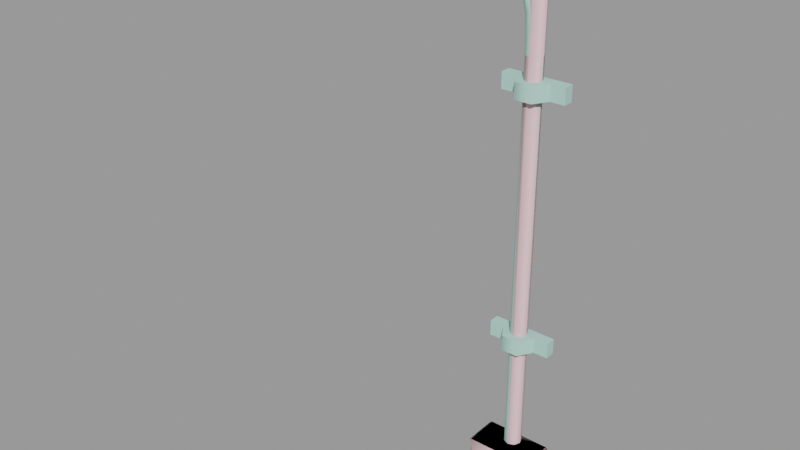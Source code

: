 # Source: conduit01.blend  (saved by Blender 2.92.15; exported with 4.5.12 LTS)
import bpy
from mathutils import Matrix  # noqa: F401  (used for matrix-valued properties, if any)

bpy.ops.wm.read_factory_settings(use_empty=True)
scene = bpy.context.scene
scene.name = 'conduit01.qc'

# ---- collections
col_conduit01 = bpy.data.collections.new('conduit01'); scene.collection.children.link(col_conduit01)

# ---- materials (node trees are filled in below, after node groups)
mat_conduit = bpy.data.materials.new('conduit')
mat_conduit.use_transparent_shadow = False
mat_conduit.diffuse_color = (0.4317, 0.6899, 0.6115, 1.0)
mat_phy = bpy.data.materials.new('  phy')
mat_phy.use_transparent_shadow = False
mat_phy.diffuse_color = (0.9699, 0.6469, 0.6909, 1.0)

# ---- material node trees

# ---- meshes
me_conduit01_reference = bpy.data.meshes.new('conduit01_reference')
me_conduit01_reference.from_pydata([(13.28, -3.615, -39.96), (13.29, 1.475, -39.96), (22.39, -3.615, -39.96), (22.38, 1.475, -39.96), (18.69, -0.8735, -29.19), (19.04, 2e-06, -29.19), (19.04, 0.0, 26.93), (16.49, 0.0, 37.07), (16.28, -0.8659, 36.88), (17.93, -1e-06, 34.86), (17.66, -0.8668, 34.73), (18.72, -2e-06, 32.38), (18.4, -0.87, 32.32), (19.02, -1e-06, 29.7), (18.67, -0.8725, 29.69), (18.69, -0.8735, 26.93), (17.83, -1.244, -29.19), (17.83, 1.243, 26.93), (17.83, 1.244, -29.19), (16.99, 0.871, 26.93), (16.99, 0.8697, -29.19), (16.63, 0.0, 26.93), (16.63, 2e-06, -29.19), (16.99, -0.871, 26.93), (16.99, -0.8697, -29.19), (17.83, -1.243, 26.93), (17.8, -1.246, 29.64), (17.58, -1.252, 32.16), (16.94, -1.262, 34.4), (15.71, -1.265, 36.35), (13.91, -0.8678, 38.61), (15.13, -0.8657, 35.82), (16.93, -0.8713, 29.6), (16.28, 0.8659, 36.88), (17.66, 0.8668, 34.73), (15.71, 1.265, 36.35), (16.94, 1.262, 34.4), (18.4, 0.87, 32.32), (17.58, 1.252, 32.16), (18.67, 0.8725, 29.69), (17.8, 1.246, 29.64), (18.69, 0.8735, 26.93), (16.93, 0.8713, 29.6), (16.58, -1e-06, 29.58), (16.77, -0.8699, 31.99), (16.21, -0.8668, 34.07), (16.77, 0.8699, 31.99), (16.45, -1e-06, 31.93), (15.94, -2e-06, 33.94), (16.21, 0.8668, 34.07), (14.91, -1e-06, 35.63), (15.13, 0.8657, 35.82), (13.15, 0.8676, 37.17), (13.0, -1e-06, 36.9), (13.15, -0.8676, 37.17), (10.9, -1e-06, 37.3), (10.9, -0.8716, 37.65), (13.53, -1.259, 37.89), (10.9, -1.248, 38.53), (10.9, -0.8713, 39.41), (14.05, 0.0, 38.88), (10.9, 0.0, 39.76), (-22.97, -5e-06, 39.77), (-22.97, -0.8741, 39.42), (-22.97, -1.239, 38.55), (-22.97, -0.8741, 37.65), (-22.97, -3e-06, 37.33), (10.9, 0.8716, 37.65), (13.53, 1.259, 37.89), (13.91, 0.8678, 38.61), (-22.97, 0.8741, 37.65), (10.9, 1.248, 38.53), (10.9, 0.8713, 39.41), (18.69, 0.8735, -29.19), (-22.97, 0.8741, 39.42), (-22.97, 1.239, 38.55), (13.31, 1.475, 21.71), (13.31, 0.005029, 21.71), (13.31, 1.475, 23.94), (13.31, 0.005029, 23.94), (22.32, 0.005029, 21.71), (22.32, 1.475, 21.71), (22.32, 0.005029, 23.94), (22.32, 1.475, 23.94), (15.4, 0.0, 21.71), (20.26, 0.0, 21.71), (16.61, -2.106, 21.71), (19.05, -2.106, 21.71), (20.26, 0.0, 23.94), (19.05, -2.106, 23.94), (16.61, -2.106, 23.94), (15.4, 0.0, 23.94), (13.31, 1.475, -13.33), (13.31, 0.00503, -13.33), (13.31, 1.475, -11.11), (13.31, 0.00503, -11.11), (22.32, 0.005031, -13.33), (22.32, 1.475, -13.33), (22.32, 0.00503, -11.11), (22.32, 1.475, -11.11), (15.4, 1e-06, -13.33), (20.26, 1e-06, -13.33), (16.61, -2.106, -13.33), (19.05, -2.106, -13.33), (20.26, 1e-06, -11.11), (19.05, -2.106, -11.11), (16.61, -2.106, -11.11), (15.4, 1e-06, -11.11), (16.99, -7.04, -32.21), (18.69, -7.04, -32.21), (16.99, -6.841, -31.43), (18.69, -6.841, -31.43), (16.99, -3.689, -32.17), (16.99, -5.011, -33.49), (16.99, -4.639, -36.58), (16.99, -5.011, -36.0), (16.99, -4.171, -36.83), (16.99, -3.689, -36.97), (18.69, -5.011, -33.49), (18.69, -5.011, -36.0), (18.69, -4.639, -36.58), (18.69, -4.171, -36.83), (18.69, -3.689, -36.97), (18.69, -3.689, -32.17), (18.89, -3.965, -31.74), (22.2, -3.965, -29.24), (22.07, -3.965, -29.08), (22.19, -3.965, -39.43), (18.89, -3.965, -37.23), (22.02, -3.965, -39.6), (13.6, -3.965, -39.6), (16.8, -3.965, -37.23), (13.47, -3.965, -39.44), (16.8, -3.965, -31.74), (13.48, -3.965, -29.25), (13.65, -3.965, -29.08), (22.53, 1.475, -39.82), (22.53, 1.475, -28.86), (22.53, -3.615, -39.81), (22.53, -3.615, -28.86), (22.39, -3.615, -28.71), (22.38, 1.475, -28.71), (13.29, -3.615, -28.71), (13.29, 1.475, -28.71), (13.14, 1.475, -28.86), (13.14, 1.475, -39.82), (13.14, -3.615, -28.86), (13.14, -3.615, -39.82), (16.35, -3.615, -37.65), (19.33, -3.615, -37.65), (16.35, -4.252, -37.65), (19.33, -4.252, -37.65), (16.35, -3.615, -31.31), (16.35, -4.252, -31.31), (19.33, -3.615, -31.31), (19.33, -4.252, -31.31), (16.8, -4.252, -37.23), (18.89, -4.252, -37.23), (18.89, -4.252, -31.74), (16.8, -4.252, -31.74), (16.8, -3.615, -37.23), (18.89, -3.615, -37.23), (16.8, -3.615, -31.74), (18.89, -3.615, -31.74)], [], [(0, 1, 2), (1, 3, 2), (4, 5, 6), (7, 8, 9), (8, 10, 9), (9, 10, 11), (10, 12, 11), (11, 12, 13), (12, 14, 13), (13, 14, 6), (6, 14, 15), (15, 4, 6), (16, 4, 15), (17, 18, 19), (18, 20, 19), (19, 20, 21), (20, 22, 21), (21, 22, 23), (22, 24, 23), (24, 16, 23), (23, 16, 25), (25, 16, 15), (15, 26, 25), (14, 26, 15), (26, 14, 27), (12, 27, 14), (27, 12, 28), (10, 28, 12), (10, 29, 28), (8, 29, 10), (8, 30, 29), (29, 31, 28), (26, 27, 32), (26, 32, 25), (32, 23, 25), (23, 32, 21), (33, 34, 35), (35, 34, 36), (34, 37, 36), (36, 37, 38), (37, 39, 38), (38, 39, 40), (39, 41, 40), (40, 41, 17), (40, 17, 42), (19, 42, 17), (19, 21, 42), (21, 43, 42), (32, 43, 21), (32, 44, 43), (27, 44, 32), (27, 28, 44), (28, 45, 44), (31, 45, 28), (42, 43, 46), (46, 43, 47), (44, 47, 43), (44, 45, 47), (45, 48, 47), (49, 47, 48), (46, 47, 49), (46, 49, 36), (38, 46, 36), (42, 46, 38), (40, 42, 38), (45, 31, 48), (31, 50, 48), (50, 49, 48), (51, 49, 50), (49, 51, 36), (35, 36, 51), (51, 52, 35), (51, 50, 52), (53, 52, 50), (54, 53, 50), (55, 53, 54), (56, 55, 54), (56, 54, 57), (58, 56, 57), (58, 57, 59), (30, 59, 57), (30, 57, 29), (57, 54, 29), (54, 31, 29), (31, 54, 50), (52, 53, 55), (30, 8, 7), (60, 30, 7), (60, 61, 30), (59, 30, 61), (61, 62, 59), (62, 63, 59), (59, 63, 58), (63, 64, 58), (64, 65, 58), (58, 65, 56), (65, 66, 56), (56, 66, 55), (55, 66, 67), (67, 52, 55), (68, 52, 67), (68, 35, 52), (68, 69, 35), (33, 35, 69), (66, 70, 67), (67, 70, 71), (71, 68, 67), (72, 68, 71), (69, 68, 72), (61, 69, 72), (60, 69, 61), (60, 7, 69), (33, 69, 7), (7, 9, 33), (34, 33, 9), (9, 11, 34), (37, 34, 11), (11, 13, 37), (39, 37, 13), (13, 6, 39), (41, 39, 6), (6, 5, 41), (5, 73, 41), (41, 73, 17), (73, 18, 17), (72, 62, 61), (74, 62, 72), (74, 72, 75), (71, 75, 72), (70, 75, 71), (76, 77, 78), (77, 79, 78), (80, 81, 82), (81, 83, 82), (76, 81, 77), (81, 80, 77), (79, 82, 78), (82, 83, 78), (77, 80, 79), (80, 82, 79), (84, 85, 86), (87, 86, 85), (88, 89, 85), (89, 87, 85), (89, 90, 87), (90, 86, 87), (90, 91, 86), (91, 84, 86), (88, 91, 89), (91, 90, 89), (92, 93, 94), (93, 95, 94), (96, 97, 98), (97, 99, 98), (92, 97, 93), (97, 96, 93), (95, 98, 94), (98, 99, 94), (93, 96, 95), (96, 98, 95), (100, 101, 102), (103, 102, 101), (104, 105, 101), (105, 103, 101), (105, 106, 103), (106, 102, 103), (106, 107, 102), (107, 100, 102), (104, 107, 105), (107, 106, 105), (108, 109, 110), (109, 111, 110), (112, 113, 110), (113, 108, 110), (113, 114, 115), (113, 112, 114), (116, 114, 112), (112, 117, 116), (118, 113, 119), (113, 115, 119), (119, 115, 114), (120, 119, 114), (121, 120, 114), (116, 121, 114), (121, 116, 117), (122, 121, 117), (123, 111, 118), (109, 118, 111), (123, 121, 122), (121, 123, 120), (123, 118, 120), (120, 118, 119), (124, 125, 126), (125, 124, 127), (124, 128, 127), (128, 129, 127), (129, 128, 130), (128, 131, 130), (131, 132, 130), (132, 131, 133), (134, 132, 133), (133, 135, 134), (135, 133, 126), (133, 124, 126), (136, 137, 138), (138, 137, 139), (140, 141, 142), (141, 143, 142), (144, 145, 146), (146, 145, 147), (146, 147, 134), (147, 132, 134), (2, 129, 0), (130, 0, 129), (138, 139, 127), (127, 139, 125), (142, 135, 140), (126, 140, 135), (125, 139, 126), (126, 139, 140), (127, 129, 138), (129, 2, 138), (132, 147, 130), (130, 147, 0), (3, 136, 2), (2, 136, 138), (146, 142, 144), (144, 142, 143), (134, 135, 146), (142, 146, 135), (139, 137, 140), (137, 141, 140), (1, 0, 145), (0, 147, 145), (148, 149, 150), (149, 151, 150), (152, 148, 153), (148, 150, 153), (154, 152, 155), (152, 153, 155), (149, 154, 151), (154, 155, 151), (150, 151, 156), (151, 157, 156), (151, 155, 157), (155, 158, 157), (155, 153, 158), (153, 159, 158), (153, 150, 159), (150, 156, 159), (156, 157, 160), (157, 161, 160), (159, 156, 162), (156, 160, 162), (158, 159, 163), (159, 162, 163), (157, 158, 161), (158, 163, 161), (163, 162, 161), (162, 160, 161), (110, 111, 112), (111, 123, 112), (113, 118, 108), (118, 109, 108), (112, 123, 117), (123, 122, 117)])
me_conduit01_reference.polygons.foreach_set('use_smooth', [True] * 266)
_k = set([(0, 1), (0, 2), (0, 130), (0, 147), (2, 3), (2, 129), (2, 136), (2, 138), (76, 77), (77, 79), (77, 80), (77, 81), (78, 79), (78, 82), (79, 82), (80, 81), (80, 82), (82, 83), (84, 86), (85, 86), (85, 87), (86, 87), (88, 89), (89, 90), (89, 91), (90, 91), (92, 93), (93, 95), (93, 96), (93, 97), (94, 95), (94, 98), (95, 98), (96, 97), (96, 98), (98, 99), (100, 102), (101, 102), (101, 103), (102, 103), (104, 105), (105, 106), (105, 107), (106, 107), (108, 109), (108, 110), (108, 113), (109, 111), (109, 118), (110, 111), (110, 112), (111, 123), (112, 117), (112, 123), (113, 115), (113, 118), (114, 115), (114, 116), (116, 117), (117, 122), (118, 119), (119, 120), (120, 121), (121, 122), (122, 123), (125, 126), (125, 127), (125, 139), (126, 135), (126, 140), (127, 129), (127, 138), (129, 130), (130, 132), (132, 134), (132, 147), (134, 135), (134, 146), (135, 142), (136, 138), (137, 138), (137, 139), (138, 139), (139, 140), (140, 141), (140, 142), (142, 143), (142, 144), (142, 146), (144, 146), (145, 146), (145, 147), (146, 147), (148, 150), (148, 153), (149, 150), (149, 151), (150, 151), (150, 153), (151, 154), (151, 155), (152, 153), (152, 155), (153, 155), (154, 155), (156, 157), (156, 159), (156, 160), (157, 158), (157, 161), (158, 159), (158, 163), (159, 162), (160, 161), (160, 162), (161, 163), (162, 163)])
me_conduit01_reference.attributes.new('sharp_edge', 'BOOLEAN', 'EDGE').data.foreach_set('value', [ (min(e.vertices), max(e.vertices)) in _k for e in me_conduit01_reference.edges])
_uv = me_conduit01_reference.uv_layers.new(name='UVMap')
_uv.uv.foreach_set('vector', [0.5598, 0.9901, 0.4036, 0.9901, 0.5597, 0.6419, 0.4036, 0.9901, 0.4035, 0.6422, 0.5597, 0.6419, 0.1883, -2.493, 0.2117, -2.493, 0.2117, -0.6392, 0.2117, -0.3099, 0.1883, -0.309, 0.2117, -0.384, 0.1883, -0.309, 0.1883, -0.3842, 0.2117, -0.384, 0.2117, -0.384, 0.1883, -0.3842, 0.2117, -0.4613, 0.1883, -0.3842, 0.1883, -0.4619, 0.2117, -0.4613, 0.2117, -0.4613, 0.1883, -0.4619, 0.2117, -0.547, 0.1883, -0.4619, 0.1883, -0.5474, 0.2117, -0.547, 0.2117, -0.547, 0.1883, -0.5474, 0.2117, -0.6392, 0.2117, -0.6392, 0.1883, -0.5474, 0.1883, -0.6394, 0.1883, -0.6394, 0.1883, -2.493, 0.2117, -0.6392, 0.1629, -2.493, 0.1883, -2.493, 0.1883, -0.6394, 0.06375, -0.6389, 0.06375, -2.492, 0.08944, -0.6389, 0.06375, -2.492, 0.08944, -2.492, 0.08944, -0.6389, 0.08944, -0.6389, 0.08944, -2.492, 0.114, -0.639, 0.08944, -2.492, 0.114, -2.493, 0.114, -0.639, 0.114, -0.639, 0.114, -2.493, 0.1375, -0.6391, 0.114, -2.493, 0.1375, -2.493, 0.1375, -0.6391, 0.1375, -2.493, 0.1629, -2.493, 0.1375, -0.6391, 0.1375, -0.6391, 0.1629, -2.493, 0.1629, -0.6392, 0.1629, -0.6392, 0.1629, -2.493, 0.1883, -0.6394, 0.1883, -0.6394, 0.1629, -0.5475, 0.1629, -0.6392, 0.1883, -0.5474, 0.1629, -0.5475, 0.1883, -0.6394, 0.1629, -0.5475, 0.1883, -0.5474, 0.1629, -0.4623, 0.1883, -0.4619, 0.1629, -0.4623, 0.1883, -0.5474, 0.1629, -0.4623, 0.1883, -0.4619, 0.1629, -0.3839, 0.1883, -0.3842, 0.1629, -0.3839, 0.1883, -0.4619, 0.1883, -0.3842, 0.1629, -0.3074, 0.1629, -0.3839, 0.1883, -0.309, 0.1629, -0.3074, 0.1883, -0.3842, 0.1883, -0.309, 0.1883, -0.2221, 0.1629, -0.3074, 0.1629, -0.3074, 0.1375, -0.3059, 0.1629, -0.3839, 0.1629, -0.5475, 0.1629, -0.4623, 0.1375, -0.5476, 0.1629, -0.5475, 0.1375, -0.5476, 0.1629, -0.6392, 0.1375, -0.5476, 0.1375, -0.6391, 0.1629, -0.6392, 0.1375, -0.6391, 0.1375, -0.5476, 0.114, -0.639, 0.03804, -0.3087, 0.03804, -0.3838, 0.06375, -0.3072, 0.06375, -0.3072, 0.03804, -0.3838, 0.06375, -0.3837, 0.03804, -0.3838, 0.03804, -0.4616, 0.06375, -0.3837, 0.06375, -0.3837, 0.03804, -0.4616, 0.06375, -0.4621, 0.03804, -0.4616, 0.03804, -0.547, 0.06375, -0.4621, 0.06375, -0.4621, 0.03804, -0.547, 0.06375, -0.5472, 0.03804, -0.547, 0.03804, -0.6389, 0.06375, -0.5472, 0.06375, -0.5472, 0.03804, -0.6389, 0.06375, -0.6389, 0.06375, -0.5472, 0.06375, -0.6389, 0.08944, -0.5475, 0.08944, -0.6389, 0.08944, -0.5475, 0.06375, -0.6389, 0.08944, -0.6389, 0.114, -0.639, 0.08944, -0.5475, 0.114, -0.639, 0.114, -0.5477, 0.08944, -0.5475, 0.1375, -0.5476, 0.114, -0.5477, 0.114, -0.639, 0.1375, -0.5476, 0.1375, -0.4627, 0.114, -0.5477, 0.1629, -0.4623, 0.1375, -0.4627, 0.1375, -0.5476, 0.1629, -0.4623, 0.1629, -0.3839, 0.1375, -0.4627, 0.1629, -0.3839, 0.1375, -0.3837, 0.1375, -0.4627, 0.1375, -0.3059, 0.1375, -0.3837, 0.1629, -0.3839, 0.08944, -0.5475, 0.114, -0.5477, 0.08944, -0.4626, 0.08944, -0.4626, 0.114, -0.5477, 0.114, -0.4629, 0.1375, -0.4627, 0.114, -0.4629, 0.114, -0.5477, 0.1375, -0.4627, 0.1375, -0.3837, 0.114, -0.4629, 0.1375, -0.3837, 0.114, -0.3836, 0.114, -0.4629, 0.08944, -0.3836, 0.114, -0.4629, 0.114, -0.3836, 0.08944, -0.4626, 0.114, -0.4629, 0.08944, -0.3836, 0.08944, -0.4626, 0.08944, -0.3836, 0.06375, -0.3837, 0.06375, -0.4621, 0.08944, -0.4626, 0.06375, -0.3837, 0.08944, -0.5475, 0.08944, -0.4626, 0.06375, -0.4621, 0.06375, -0.5472, 0.08944, -0.5475, 0.06375, -0.4621, 0.1375, -0.3837, 0.1375, -0.3059, 0.114, -0.3836, 0.1375, -0.3059, 0.114, -0.3052, 0.114, -0.3836, 0.114, -0.3052, 0.08944, -0.3836, 0.114, -0.3836, 0.08944, -0.3058, 0.08944, -0.3836, 0.114, -0.3052, 0.08944, -0.3836, 0.08944, -0.3058, 0.06375, -0.3837, 0.06375, -0.3072, 0.06375, -0.3837, 0.08944, -0.3058, 0.08944, -0.3058, 0.08944, -0.2196, 0.06375, -0.3072, 0.08944, -0.3058, 0.114, -0.3052, 0.08944, -0.2196, 0.114, -0.2192, 0.08944, -0.2196, 0.114, -0.3052, 0.1375, -0.2197, 0.114, -0.2192, 0.114, -0.3052, 0.114, -0.1278, 0.114, -0.2192, 0.1375, -0.2197, 0.1375, -0.1263, 0.114, -0.1278, 0.1375, -0.2197, 0.1375, -0.1263, 0.1375, -0.2197, 0.1629, -0.2209, 0.1629, -0.1227, 0.1375, -0.1263, 0.1629, -0.2209, 0.1629, -0.1227, 0.1629, -0.2209, 0.1883, -0.1191, 0.1883, -0.2221, 0.1883, -0.1191, 0.1629, -0.2209, 0.1883, -0.2221, 0.1629, -0.2209, 0.1629, -0.3074, 0.1629, -0.2209, 0.1375, -0.2197, 0.1629, -0.3074, 0.1375, -0.2197, 0.1375, -0.3059, 0.1629, -0.3074, 0.1375, -0.3059, 0.1375, -0.2197, 0.114, -0.3052, 0.08944, -0.2196, 0.114, -0.2192, 0.114, -0.1278, 0.1883, -0.2221, 0.1883, -0.309, 0.2117, -0.3099, 0.2117, -0.2231, 0.1883, -0.2221, 0.2117, -0.3099, 0.2117, -0.2231, 0.2117, -0.1178, 0.1883, -0.2221, 0.1883, -0.1191, 0.1883, -0.2221, 0.2117, -0.1178, 0.2117, -0.1178, 0.2117, 0.9941, 0.1883, -0.1191, 0.2117, 0.9941, 0.1883, 0.9941, 0.1883, -0.1191, 0.1883, -0.1191, 0.1883, 0.9941, 0.1629, -0.1227, 0.1883, 0.9941, 0.1629, 0.9941, 0.1629, -0.1227, 0.1629, 0.9941, 0.1375, 0.9941, 0.1629, -0.1227, 0.1629, -0.1227, 0.1375, 0.9941, 0.1375, -0.1263, 0.1375, 0.9941, 0.114, 0.9941, 0.1375, -0.1263, 0.1375, -0.1263, 0.114, 0.9941, 0.114, -0.1278, 0.114, -0.1278, 0.114, 0.9941, 0.08944, -0.1263, 0.08944, -0.1263, 0.08944, -0.2196, 0.114, -0.1278, 0.06375, -0.2207, 0.08944, -0.2196, 0.08944, -0.1263, 0.06375, -0.2207, 0.06375, -0.3072, 0.08944, -0.2196, 0.06375, -0.2207, 0.03804, -0.2218, 0.06375, -0.3072, 0.03804, -0.3087, 0.06375, -0.3072, 0.03804, -0.2218, 0.114, 0.9941, 0.08944, 0.9941, 0.08944, -0.1263, 0.08944, -0.1263, 0.08944, 0.9941, 0.06375, -0.1226, 0.06375, -0.1226, 0.06375, -0.2207, 0.08944, -0.1263, 0.03804, -0.1189, 0.06375, -0.2207, 0.06375, -0.1226, 0.03804, -0.2218, 0.06375, -0.2207, 0.03804, -0.1189, 0.0131, -0.1176, 0.03804, -0.2218, 0.03804, -0.1189, 0.0131, -0.2227, 0.03804, -0.2218, 0.0131, -0.1176, 0.0131, -0.2227, 0.0131, -0.3094, 0.03804, -0.2218, 0.03804, -0.3087, 0.03804, -0.2218, 0.0131, -0.3094, 0.0131, -0.3094, 0.0131, -0.3836, 0.03804, -0.3087, 0.03804, -0.3838, 0.03804, -0.3087, 0.0131, -0.3836, 0.0131, -0.3836, 0.0131, -0.4608, 0.03804, -0.3838, 0.03804, -0.4616, 0.03804, -0.3838, 0.0131, -0.4608, 0.0131, -0.4608, 0.0131, -0.5466, 0.03804, -0.4616, 0.03804, -0.547, 0.03804, -0.4616, 0.0131, -0.5466, 0.0131, -0.5466, 0.0131, -0.6389, 0.03804, -0.547, 0.03804, -0.6389, 0.03804, -0.547, 0.0131, -0.6389, 0.0131, -0.6389, 0.0131, -2.492, 0.03804, -0.6389, 0.0131, -2.492, 0.03804, -2.492, 0.03804, -0.6389, 0.03804, -0.6389, 0.03804, -2.492, 0.06375, -0.6389, 0.03804, -2.492, 0.06375, -2.492, 0.06375, -0.6389, 0.03804, -0.1189, 0.0131, 0.9941, 0.0131, -0.1176, 0.03804, 0.9941, 0.0131, 0.9941, 0.03804, -0.1189, 0.03804, 0.9941, 0.03804, -0.1189, 0.06375, 0.9941, 0.06375, -0.1226, 0.06375, 0.9941, 0.03804, -0.1189, 0.08944, 0.9941, 0.06375, 0.9941, 0.06375, -0.1226, 0.96, 0.1383, 0.9949, 0.1383, 0.96, 0.203, 0.9949, 0.1383, 0.9949, 0.203, 0.96, 0.203, 0.6109, 0.1383, 0.6458, 0.1383, 0.6109, 0.203, 0.6458, 0.1383, 0.6458, 0.203, 0.6109, 0.203, 0.96, 0.1383, 0.6458, 0.1383, 0.96, 0.1034, 0.6458, 0.1383, 0.6458, 0.1034, 0.96, 0.1034, 0.96, 0.03872, 0.6458, 0.03872, 0.96, 0.003819, 0.6458, 0.03872, 0.6458, 0.003819, 0.96, 0.003819, 0.96, 0.1034, 0.6458, 0.1034, 0.96, 0.03872, 0.6458, 0.1034, 0.6458, 0.03872, 0.96, 0.03872, 0.5972, 0.2332, 0.4133, 0.2332, 0.5512, 0.1535, 0.4593, 0.1535, 0.5512, 0.1535, 0.4133, 0.2332, 0.2898, 0.007119, 0.3357, 0.08673, 0.2291, 0.04215, 0.3357, 0.08673, 0.275, 0.1218, 0.2291, 0.04215, 0.3357, 0.08673, 0.4276, 0.08673, 0.3357, 0.1568, 0.4276, 0.08673, 0.4276, 0.1568, 0.3357, 0.1568, 0.4276, 0.08673, 0.4736, 0.007119, 0.4883, 0.1218, 0.4736, 0.007119, 0.5343, 0.04215, 0.4883, 0.1218, 0.2898, 0.007119, 0.4736, 0.007119, 0.3357, 0.08673, 0.4736, 0.007119, 0.4276, 0.08673, 0.3357, 0.08673, 0.96, 0.1383, 0.9949, 0.1383, 0.96, 0.203, 0.9949, 0.1383, 0.9949, 0.203, 0.96, 0.203, 0.6109, 0.1383, 0.6458, 0.1383, 0.6109, 0.203, 0.6458, 0.1383, 0.6458, 0.203, 0.6109, 0.203, 0.96, 0.1383, 0.6458, 0.1383, 0.96, 0.1034, 0.6458, 0.1383, 0.6458, 0.1034, 0.96, 0.1034, 0.96, 0.03872, 0.6458, 0.03872, 0.96, 0.003819, 0.6458, 0.03872, 0.6458, 0.003819, 0.96, 0.003819, 0.96, 0.1034, 0.6458, 0.1034, 0.96, 0.03872, 0.6458, 0.1034, 0.6458, 0.03872, 0.96, 0.03872, 0.5972, 0.2332, 0.4133, 0.2332, 0.5512, 0.1535, 0.4593, 0.1535, 0.5512, 0.1535, 0.4133, 0.2332, 0.2898, 0.007119, 0.3357, 0.08673, 0.2291, 0.04215, 0.3357, 0.08673, 0.275, 0.1218, 0.2291, 0.04215, 0.3357, 0.08673, 0.4276, 0.08673, 0.3357, 0.1568, 0.4276, 0.08673, 0.4276, 0.1568, 0.3357, 0.1568, 0.4276, 0.08673, 0.4736, 0.007119, 0.4883, 0.1218, 0.4736, 0.007119, 0.5343, 0.04215, 0.4883, 0.1218, 0.2898, 0.007119, 0.4736, 0.007119, 0.3357, 0.08673, 0.4736, 0.007119, 0.4276, 0.08673, 0.3357, 0.08673, 0.6287, 0.5114, 0.6988, 0.5114, 0.6287, 0.545, 0.6988, 0.5114, 0.6988, 0.545, 0.6287, 0.545, 0.3995, 0.6014, 0.4543, 0.5469, 0.5294, 0.6326, 0.4543, 0.5469, 0.5378, 0.6001, 0.5294, 0.6326, 0.4543, 0.5469, 0.4396, 0.4196, 0.4549, 0.4436, 0.4543, 0.5469, 0.3995, 0.6014, 0.4396, 0.4196, 0.4204, 0.4091, 0.4396, 0.4196, 0.3995, 0.6014, 0.3995, 0.6014, 0.4005, 0.4033, 0.4204, 0.4091, 0.6988, 0.4124, 0.6287, 0.4124, 0.6988, 0.3092, 0.6287, 0.4124, 0.6287, 0.3092, 0.6988, 0.3092, 0.6988, 0.3092, 0.6287, 0.3092, 0.6287, 0.2807, 0.6988, 0.2807, 0.6988, 0.3092, 0.6287, 0.2807, 0.6988, 0.2588, 0.6988, 0.2807, 0.6287, 0.2807, 0.6287, 0.2588, 0.6988, 0.2588, 0.6287, 0.2807, 0.6988, 0.2588, 0.6287, 0.2588, 0.6287, 0.2381, 0.6988, 0.2381, 0.6988, 0.2588, 0.6287, 0.2381, 0.3995, 0.6014, 0.5294, 0.6326, 0.4543, 0.5469, 0.5378, 0.6001, 0.4543, 0.5469, 0.5294, 0.6326, 0.3995, 0.6014, 0.4204, 0.4091, 0.4005, 0.4033, 0.4204, 0.4091, 0.3995, 0.6014, 0.4396, 0.4196, 0.3995, 0.6014, 0.4543, 0.5469, 0.4396, 0.4196, 0.4396, 0.4196, 0.4543, 0.5469, 0.4549, 0.4436, 0.8359, 0.8803, 0.9667, 0.972, 0.9613, 0.9789, 0.9667, 0.972, 0.8359, 0.8803, 0.9638, 0.58, 0.8359, 0.8803, 0.835, 0.6723, 0.9638, 0.58, 0.835, 0.6723, 0.9576, 0.5741, 0.9638, 0.58, 0.9576, 0.5741, 0.835, 0.6723, 0.6336, 0.5741, 0.835, 0.6723, 0.759, 0.6726, 0.6336, 0.5741, 0.759, 0.6726, 0.6282, 0.5809, 0.6336, 0.5741, 0.6282, 0.5809, 0.759, 0.6726, 0.7599, 0.8806, 0.6311, 0.973, 0.6282, 0.5809, 0.7599, 0.8806, 0.7599, 0.8806, 0.6373, 0.9788, 0.6311, 0.973, 0.6373, 0.9788, 0.7599, 0.8806, 0.9613, 0.9789, 0.7599, 0.8806, 0.8359, 0.8803, 0.9613, 0.9789, 0.2318, 0.9823, 0.2317, 0.5628, 0.388, 0.9819, 0.388, 0.9819, 0.2317, 0.5628, 0.3879, 0.5628, 0.3879, 0.5549, 0.2317, 0.5549, 0.3878, 0.2067, 0.2317, 0.5549, 0.2316, 0.207, 0.3878, 0.2067, 0.2316, 0.5625, 0.2315, 0.9819, 0.3878, 0.5629, 0.3878, 0.5629, 0.2315, 0.9819, 0.3877, 0.982, 0.6122, 0.988, 0.61, 0.5664, 0.6311, 0.973, 0.61, 0.5664, 0.6282, 0.5809, 0.6311, 0.973, 0.9717, 0.554, 0.9576, 0.5741, 0.6214, 0.555, 0.6336, 0.5741, 0.6214, 0.555, 0.9576, 0.5741, 0.9828, 0.5649, 0.985, 0.9865, 0.9638, 0.58, 0.9638, 0.58, 0.985, 0.9865, 0.9667, 0.972, 0.6233, 0.9989, 0.6373, 0.9788, 0.9735, 0.9979, 0.9613, 0.9789, 0.9735, 0.9979, 0.6373, 0.9788, 0.9667, 0.972, 0.9824, 0.9893, 0.9613, 0.9789, 0.9613, 0.9789, 0.9824, 0.9893, 0.9771, 0.9951, 0.9638, 0.58, 0.9576, 0.5741, 0.98, 0.562, 0.9576, 0.5741, 0.9744, 0.5562, 0.98, 0.562, 0.6282, 0.5809, 0.6126, 0.5637, 0.6336, 0.5741, 0.6336, 0.5741, 0.6126, 0.5637, 0.6179, 0.5579, 0.2318, 0.9902, 0.2318, 0.9823, 0.388, 0.9899, 0.388, 0.9899, 0.2318, 0.9823, 0.388, 0.9819, 0.3878, 0.1988, 0.3878, 0.2067, 0.2316, 0.1991, 0.2316, 0.1991, 0.3878, 0.2067, 0.2316, 0.207, 0.6311, 0.973, 0.6373, 0.9788, 0.6149, 0.9909, 0.6205, 0.9967, 0.6149, 0.9909, 0.6373, 0.9788, 0.3879, 0.5628, 0.2317, 0.5628, 0.3879, 0.5549, 0.2317, 0.5628, 0.2317, 0.5549, 0.3879, 0.5549, 0.2315, 0.9898, 0.3877, 0.9898, 0.2315, 0.9819, 0.3877, 0.9898, 0.3877, 0.982, 0.2315, 0.9819, 0.841, 0.1825, 0.9473, 0.1825, 0.841, 0.2369, 0.9473, 0.1825, 0.9473, 0.2369, 0.841, 0.2369, 0.7944, 0.4925, 0.7944, 0.2369, 0.841, 0.4925, 0.7944, 0.2369, 0.841, 0.2369, 0.841, 0.4925, 0.9473, 0.5469, 0.841, 0.5469, 0.9473, 0.4925, 0.841, 0.5469, 0.841, 0.4925, 0.9473, 0.4925, 0.9939, 0.2369, 0.9939, 0.4925, 0.9473, 0.2369, 0.9939, 0.4925, 0.9473, 0.4925, 0.9473, 0.2369, 0.841, 0.2369, 0.9473, 0.2369, 0.8577, 0.253, 0.9473, 0.2369, 0.9306, 0.253, 0.8577, 0.253, 0.9473, 0.2369, 0.9473, 0.4925, 0.9306, 0.253, 0.9473, 0.4925, 0.9306, 0.4763, 0.9306, 0.253, 0.9473, 0.4925, 0.841, 0.4925, 0.9306, 0.4763, 0.841, 0.4925, 0.8577, 0.4763, 0.9306, 0.4763, 0.841, 0.4925, 0.841, 0.2369, 0.8577, 0.4763, 0.841, 0.2369, 0.8577, 0.253, 0.8577, 0.4763, 0.5728, 0.5307, 0.504, 0.5307, 0.5728, 0.4917, 0.504, 0.5307, 0.504, 0.4917, 0.5728, 0.4917, 0.6084, 0.2851, 0.6084, 0.4917, 0.5728, 0.2851, 0.6084, 0.4917, 0.5728, 0.4917, 0.5728, 0.2851, 0.504, 0.246, 0.5728, 0.246, 0.504, 0.2851, 0.5728, 0.246, 0.5728, 0.2851, 0.504, 0.2851, 0.4684, 0.4917, 0.4684, 0.2851, 0.504, 0.4917, 0.4684, 0.2851, 0.504, 0.2851, 0.504, 0.4917, 0.504, 0.2851, 0.5728, 0.2851, 0.504, 0.4917, 0.5728, 0.2851, 0.5728, 0.4917, 0.504, 0.4917, 0.7136, 0.2105, 0.7838, 0.2105, 0.7136, 0.3442, 0.7838, 0.2105, 0.7838, 0.3442, 0.7136, 0.3442, 0.6287, 0.4124, 0.6988, 0.4124, 0.6287, 0.5114, 0.6988, 0.4124, 0.6988, 0.5114, 0.6287, 0.5114, 0.7136, 0.3442, 0.7838, 0.3442, 0.7136, 0.5422, 0.7838, 0.3442, 0.7838, 0.5422, 0.7136, 0.5422])
me_conduit01_reference.materials.append(mat_conduit)
me_conduit01_reference.use_remesh_fix_poles = True
me_conduit01_reference.use_remesh_preserve_attributes = False
me_conduit01_reference.use_mirror_vertex_groups = False
me_conduit01_reference.update()
me_conduit01_reference.normals_split_custom_set([tuple(v) for v in zip(*[iter([6.587e-07, 0.0, -1.0, 2.31e-07, 0.0, -1.0, -2.311e-07, 0.0, -1.0, 2.31e-07, 0.0, -1.0, -6.592e-07, 0.0, -1.0, -2.311e-07, 0.0, -1.0, 0.7151, -0.699, 1.075e-05, 1.0, -6.134e-08, 1.513e-07, 1.0, -7.11e-07, 0.004471, 0.7285, 1.1e-06, 0.6851, 0.5466, -0.6604, 0.5148, 0.9056, -8.527e-08, 0.4241, 0.5466, -0.6604, 0.5148, 0.6782, -0.6638, 0.3155, 0.9056, -8.527e-08, 0.4241, 0.9056, -8.527e-08, 0.4241, 0.6782, -0.6638, 0.3155, 0.9791, -9.343e-07, 0.2035, 0.6782, -0.6638, 0.3155, 0.7181, -0.6802, 0.1468, 0.9791, -9.343e-07, 0.2035, 0.9791, -9.343e-07, 0.2035, 0.7181, -0.6802, 0.1468, 0.9983, 1.622e-06, 0.05787, 0.7181, -0.6802, 0.1468, 0.7191, -0.6937, 0.04, 0.9983, 1.622e-06, 0.05787, 0.9983, 1.622e-06, 0.05787, 0.7191, -0.6937, 0.04, 1.0, -7.11e-07, 0.004471, 1.0, -7.11e-07, 0.004471, 0.7191, -0.6937, 0.04, 0.7158, -0.6983, 0.002881, 0.7158, -0.6983, 0.002881, 0.7151, -0.699, 1.075e-05, 1.0, -7.11e-07, 0.004471, -0.006639, -1.0, 3.184e-05, 0.7151, -0.699, 1.075e-05, 0.7158, -0.6983, 0.002881, -0.005114, 1.0, -0.001352, -0.006562, 1.0, 1.977e-05, -0.7157, 0.6984, -0.006674, -0.006562, 1.0, 1.977e-05, -0.7156, 0.6985, 1.928e-05, -0.7157, 0.6984, -0.006674, -0.7157, 0.6984, -0.006674, -0.7156, 0.6985, 1.928e-05, -0.9999, 3.149e-06, -0.01012, -0.7156, 0.6985, 1.928e-05, -1.0, 1.177e-05, 3.207e-05, -0.9999, 3.149e-06, -0.01012, -0.9999, 3.149e-06, -0.01012, -1.0, 1.177e-05, 3.207e-05, -0.7157, -0.6984, -0.006691, -1.0, 1.177e-05, 3.207e-05, -0.7156, -0.6985, 2.085e-07, -0.7157, -0.6984, -0.006691, -0.7156, -0.6985, 2.085e-07, -0.006639, -1.0, 3.184e-05, -0.7157, -0.6984, -0.006691, -0.7157, -0.6984, -0.006691, -0.006639, -1.0, 3.184e-05, -0.005118, -1.0, -0.001349, -0.005118, -1.0, -0.001349, -0.006639, -1.0, 3.184e-05, 0.7158, -0.6983, 0.002881, 0.7158, -0.6983, 0.002881, -0.002066, -1.0, 0.000335, -0.005118, -1.0, -0.001349, 0.7191, -0.6937, 0.04, -0.002066, -1.0, 0.000335, 0.7158, -0.6983, 0.002881, -0.002066, -1.0, 0.000335, 0.7191, -0.6937, 0.04, -0.0006582, -1.0, 0.002732, 0.7181, -0.6802, 0.1468, -0.0006582, -1.0, 0.002732, 0.7191, -0.6937, 0.04, -0.0006582, -1.0, 0.002732, 0.7181, -0.6802, 0.1468, -0.0007848, -1.0, 0.002184, 0.6782, -0.6638, 0.3155, -0.0007848, -1.0, 0.002184, 0.7181, -0.6802, 0.1468, 0.6782, -0.6638, 0.3155, 0.00095, -1.0, -0.0001264, -0.0007848, -1.0, 0.002184, 0.5466, -0.6604, 0.5148, 0.00095, -1.0, -0.0001264, 0.6782, -0.6638, 0.3155, 0.5466, -0.6604, 0.5148, 0.3203, -0.672, 0.6677, 0.00095, -1.0, -0.0001264, 0.00095, -1.0, -0.0001264, -0.5414, -0.6627, -0.5174, -0.0007848, -1.0, 0.002184, -0.002066, -1.0, 0.000335, -0.0006582, -1.0, 0.002732, -0.7197, -0.6936, -0.03147, -0.002066, -1.0, 0.000335, -0.7197, -0.6936, -0.03147, -0.005118, -1.0, -0.001349, -0.7197, -0.6936, -0.03147, -0.7157, -0.6984, -0.006691, -0.005118, -1.0, -0.001349, -0.7157, -0.6984, -0.006691, -0.7197, -0.6936, -0.03147, -0.9999, 3.149e-06, -0.01012, 0.5466, 0.6604, 0.5148, 0.6782, 0.6638, 0.3155, 0.0009495, 1.0, -0.0001275, 0.0009495, 1.0, -0.0001275, 0.6782, 0.6638, 0.3155, -0.000784, 1.0, 0.002183, 0.6782, 0.6638, 0.3155, 0.7182, 0.6802, 0.1468, -0.000784, 1.0, 0.002183, -0.000784, 1.0, 0.002183, 0.7182, 0.6802, 0.1468, -0.0006566, 1.0, 0.002731, 0.7182, 0.6802, 0.1468, 0.7191, 0.6938, 0.04002, -0.0006566, 1.0, 0.002731, -0.0006566, 1.0, 0.002731, 0.7191, 0.6938, 0.04002, -0.002065, 1.0, 0.0003367, 0.7191, 0.6938, 0.04002, 0.7158, 0.6983, 0.002878, -0.002065, 1.0, 0.0003367, -0.002065, 1.0, 0.0003367, 0.7158, 0.6983, 0.002878, -0.005114, 1.0, -0.001352, -0.002065, 1.0, 0.0003367, -0.005114, 1.0, -0.001352, -0.7196, 0.6936, -0.03148, -0.7157, 0.6984, -0.006674, -0.7196, 0.6936, -0.03148, -0.005114, 1.0, -0.001352, -0.7157, 0.6984, -0.006674, -0.9999, 3.149e-06, -0.01012, -0.7196, 0.6936, -0.03148, -0.9999, 3.149e-06, -0.01012, -0.9991, 7.79e-08, -0.0413, -0.7196, 0.6936, -0.03148, -0.7197, -0.6936, -0.03147, -0.9991, 7.79e-08, -0.0413, -0.9999, 3.149e-06, -0.01012, -0.7197, -0.6936, -0.03147, -0.723, -0.6802, -0.121, -0.9991, 7.79e-08, -0.0413, -0.0006582, -1.0, 0.002732, -0.723, -0.6802, -0.121, -0.7197, -0.6936, -0.03147, -0.0006582, -1.0, 0.002732, -0.0007848, -1.0, 0.002184, -0.723, -0.6802, -0.121, -0.0007848, -1.0, 0.002184, -0.6858, -0.6646, -0.2966, -0.723, -0.6802, -0.121, -0.5414, -0.6627, -0.5174, -0.6858, -0.6646, -0.2966, -0.0007848, -1.0, 0.002184, -0.7196, 0.6936, -0.03148, -0.9991, 7.79e-08, -0.0413, -0.723, 0.6802, -0.121, -0.723, 0.6802, -0.121, -0.9991, 7.79e-08, -0.0413, -0.9874, 1.191e-06, -0.1585, -0.723, -0.6802, -0.121, -0.9874, 1.191e-06, -0.1585, -0.9991, 7.79e-08, -0.0413, -0.723, -0.6802, -0.121, -0.6858, -0.6646, -0.2966, -0.9874, 1.191e-06, -0.1585, -0.6858, -0.6646, -0.2966, -0.92, 1.687e-05, -0.3919, -0.9874, 1.191e-06, -0.1585, -0.6858, 0.6646, -0.2966, -0.9874, 1.191e-06, -0.1585, -0.92, 1.687e-05, -0.3919, -0.723, 0.6802, -0.121, -0.9874, 1.191e-06, -0.1585, -0.6858, 0.6646, -0.2966, -0.723, 0.6802, -0.121, -0.6858, 0.6646, -0.2966, -0.000784, 1.0, 0.002183, -0.0006566, 1.0, 0.002731, -0.723, 0.6802, -0.121, -0.000784, 1.0, 0.002183, -0.7196, 0.6936, -0.03148, -0.723, 0.6802, -0.121, -0.0006566, 1.0, 0.002731, -0.002065, 1.0, 0.0003367, -0.7196, 0.6936, -0.03148, -0.0006566, 1.0, 0.002731, -0.6858, -0.6646, -0.2966, -0.5414, -0.6627, -0.5174, -0.92, 1.687e-05, -0.3919, -0.5414, -0.6627, -0.5174, -0.7222, 0.0004859, -0.6917, -0.92, 1.687e-05, -0.3919, -0.7222, 0.0004859, -0.6917, -0.6858, 0.6646, -0.2966, -0.92, 1.687e-05, -0.3919, -0.5414, 0.6627, -0.5174, -0.6858, 0.6646, -0.2966, -0.7222, 0.0004859, -0.6917, -0.6858, 0.6646, -0.2966, -0.5414, 0.6627, -0.5174, -0.000784, 1.0, 0.002183, 0.0009495, 1.0, -0.0001275, -0.000784, 1.0, 0.002183, -0.5414, 0.6627, -0.5174, -0.5414, 0.6627, -0.5174, -0.2918, 0.6732, -0.6795, 0.0009495, 1.0, -0.0001275, -0.5414, 0.6627, -0.5174, -0.7222, 0.0004859, -0.6917, -0.2918, 0.6732, -0.6795, -0.3865, 3.763e-06, -0.9223, -0.2918, 0.6732, -0.6795, -0.7222, 0.0004859, -0.6917, -0.2918, -0.6732, -0.6795, -0.3865, 3.763e-06, -0.9223, -0.7222, 0.0004859, -0.6917, -0.1001, 2.282e-06, -0.995, -0.3865, 3.763e-06, -0.9223, -0.2918, -0.6732, -0.6795, -0.07689, -0.6892, -0.7205, -0.1001, 2.282e-06, -0.995, -0.2918, -0.6732, -0.6795, -0.07689, -0.6892, -0.7205, -0.2918, -0.6732, -0.6795, 0.003502, -1.0, -0.001285, 0.002098, -1.0, 0.001245, -0.07689, -0.6892, -0.7205, 0.003502, -1.0, -0.001285, 0.002098, -1.0, 0.001245, 0.003502, -1.0, -0.001285, 0.09564, -0.6915, 0.716, 0.3203, -0.672, 0.6677, 0.09564, -0.6915, 0.716, 0.003502, -1.0, -0.001285, 0.3203, -0.672, 0.6677, 0.003502, -1.0, -0.001285, 0.00095, -1.0, -0.0001264, 0.003502, -1.0, -0.001285, -0.2918, -0.6732, -0.6795, 0.00095, -1.0, -0.0001264, -0.2918, -0.6732, -0.6795, -0.5414, -0.6627, -0.5174, 0.00095, -1.0, -0.0001264, -0.5414, -0.6627, -0.5174, -0.2918, -0.6732, -0.6795, -0.7222, 0.0004859, -0.6917, -0.2918, 0.6732, -0.6795, -0.3865, 3.763e-06, -0.9223, -0.1001, 2.282e-06, -0.995, 0.3203, -0.672, 0.6677, 0.5466, -0.6604, 0.5148, 0.7285, 1.1e-06, 0.6851, 0.4355, 3.536e-07, 0.9002, 0.3203, -0.672, 0.6677, 0.7285, 1.1e-06, 0.6851, 0.4355, 3.536e-07, 0.9002, 0.1341, -1.133e-07, 0.991, 0.3203, -0.672, 0.6677, 0.09564, -0.6915, 0.716, 0.3203, -0.672, 0.6677, 0.1341, -1.133e-07, 0.991, 0.1341, -1.133e-07, 0.991, 0.000249, 3.484e-06, 1.0, 0.09564, -0.6915, 0.716, 0.000249, 3.484e-06, 1.0, 0.0002062, -0.7008, 0.7133, 0.09564, -0.6915, 0.716, 0.09564, -0.6915, 0.716, 0.0002062, -0.7008, 0.7133, 0.002098, -1.0, 0.001245, 0.0002062, -0.7008, 0.7133, -5.285e-05, -1.0, 0.003188, 0.002098, -1.0, 0.001245, -5.285e-05, -1.0, 0.003188, -0.0002743, -0.6983, -0.7158, 0.002098, -1.0, 0.001245, 0.002098, -1.0, 0.001245, -0.0002743, -0.6983, -0.7158, -0.07689, -0.6892, -0.7205, -0.0002743, -0.6983, -0.7158, 1.556e-05, -2.005e-06, -1.0, -0.07689, -0.6892, -0.7205, -0.07689, -0.6892, -0.7205, 1.556e-05, -2.005e-06, -1.0, -0.1001, 2.282e-06, -0.995, -0.1001, 2.282e-06, -0.995, 1.556e-05, -2.005e-06, -1.0, -0.0769, 0.6892, -0.7205, -0.0769, 0.6892, -0.7205, -0.2918, 0.6732, -0.6795, -0.1001, 2.282e-06, -0.995, 0.003503, 1.0, -0.001287, -0.2918, 0.6732, -0.6795, -0.0769, 0.6892, -0.7205, 0.003503, 1.0, -0.001287, 0.0009495, 1.0, -0.0001275, -0.2918, 0.6732, -0.6795, 0.003503, 1.0, -0.001287, 0.3203, 0.672, 0.6677, 0.0009495, 1.0, -0.0001275, 0.5466, 0.6604, 0.5148, 0.0009495, 1.0, -0.0001275, 0.3203, 0.672, 0.6677, 1.556e-05, -2.005e-06, -1.0, -0.0002757, 0.6983, -0.7158, -0.0769, 0.6892, -0.7205, -0.0769, 0.6892, -0.7205, -0.0002757, 0.6983, -0.7158, 0.002101, 1.0, 0.001264, 0.002101, 1.0, 0.001264, 0.003503, 1.0, -0.001287, -0.0769, 0.6892, -0.7205, 0.09564, 0.6915, 0.716, 0.003503, 1.0, -0.001287, 0.002101, 1.0, 0.001264, 0.3203, 0.672, 0.6677, 0.003503, 1.0, -0.001287, 0.09564, 0.6915, 0.716, 0.1341, -1.133e-07, 0.991, 0.3203, 0.672, 0.6677, 0.09564, 0.6915, 0.716, 0.4355, 3.536e-07, 0.9002, 0.3203, 0.672, 0.6677, 0.1341, -1.133e-07, 0.991, 0.4355, 3.536e-07, 0.9002, 0.7285, 1.1e-06, 0.6851, 0.3203, 0.672, 0.6677, 0.5466, 0.6604, 0.5148, 0.3203, 0.672, 0.6677, 0.7285, 1.1e-06, 0.6851, 0.7285, 1.1e-06, 0.6851, 0.9056, -8.527e-08, 0.4241, 0.5466, 0.6604, 0.5148, 0.6782, 0.6638, 0.3155, 0.5466, 0.6604, 0.5148, 0.9056, -8.527e-08, 0.4241, 0.9056, -8.527e-08, 0.4241, 0.9791, -9.343e-07, 0.2035, 0.6782, 0.6638, 0.3155, 0.7182, 0.6802, 0.1468, 0.6782, 0.6638, 0.3155, 0.9791, -9.343e-07, 0.2035, 0.9791, -9.343e-07, 0.2035, 0.9983, 1.622e-06, 0.05787, 0.7182, 0.6802, 0.1468, 0.7191, 0.6938, 0.04002, 0.7182, 0.6802, 0.1468, 0.9983, 1.622e-06, 0.05787, 0.9983, 1.622e-06, 0.05787, 1.0, -7.11e-07, 0.004471, 0.7191, 0.6938, 0.04002, 0.7158, 0.6983, 0.002878, 0.7191, 0.6938, 0.04002, 1.0, -7.11e-07, 0.004471, 1.0, -7.11e-07, 0.004471, 1.0, -6.134e-08, 1.513e-07, 0.7158, 0.6983, 0.002878, 1.0, -6.134e-08, 1.513e-07, 0.7156, 0.6985, 6.827e-06, 0.7158, 0.6983, 0.002878, 0.7158, 0.6983, 0.002878, 0.7156, 0.6985, 6.827e-06, -0.005114, 1.0, -0.001352, 0.7156, 0.6985, 6.827e-06, -0.006562, 1.0, 1.977e-05, -0.005114, 1.0, -0.001352, 0.09564, 0.6915, 0.716, 0.000249, 3.484e-06, 1.0, 0.1341, -1.133e-07, 0.991, 0.000209, 0.7008, 0.7133, 0.000249, 3.484e-06, 1.0, 0.09564, 0.6915, 0.716, 0.000209, 0.7008, 0.7133, 0.09564, 0.6915, 0.716, -6.027e-05, 1.0, 0.003246, 0.002101, 1.0, 0.001264, -6.027e-05, 1.0, 0.003246, 0.09564, 0.6915, 0.716, -0.0002757, 0.6983, -0.7158, -6.027e-05, 1.0, 0.003246, 0.002101, 1.0, 0.001264, -1.0, 0.0, 0.0, -1.0, 0.0, 0.0, -1.0, 0.0, 0.0, -1.0, 0.0, 0.0, -1.0, 0.0, 0.0, -1.0, 0.0, 0.0, 1.0, 0.0, 0.0, 1.0, 0.0, 0.0, 1.0, 0.0, 0.0, 1.0, 0.0, 0.0, 1.0, 0.0, 0.0, 1.0, 0.0, 0.0, 0.0, 0.0, -1.0, 0.0, 0.0, -1.0, 0.0, 0.0, -1.0, 0.0, 0.0, -1.0, 0.0, 0.0, -1.0, 0.0, 0.0, -1.0, 0.0, 0.0, 1.0, 0.0, 0.0, 1.0, 0.0, 0.0, 1.0, -9.205e-09, 0.0, 1.0, -9.205e-09, 0.0, 1.0, -9.205e-09, 0.0, 1.0, 0.0, -1.0, 0.0, 0.0, -1.0, 0.0, 0.0, -1.0, 0.0, 0.0, -1.0, 0.0, 0.0, -1.0, 0.0, 0.0, -1.0, 0.0, 0.0, 0.0, -1.0, 0.0, 0.0, -1.0, 0.0, 0.0, -1.0, 0.0, 0.0, -1.0, 0.0, 0.0, -1.0, 0.0, 0.0, -1.0, 0.866, -0.5, 0.0, 0.5, -0.866, 0.0, 0.866, -0.5, 0.0, 0.5, -0.866, 0.0, 0.5, -0.866, 0.0, 0.866, -0.5, 0.0, 0.5, -0.866, 0.0, -0.5, -0.866, 0.0, 0.5, -0.866, 0.0, -0.5, -0.866, 0.0, -0.5, -0.866, 0.0, 0.5, -0.866, 0.0, -0.5, -0.866, 0.0, -0.866, -0.5, 0.0, -0.5, -0.866, 0.0, -0.866, -0.5, 0.0, -0.866, -0.5, 0.0, -0.5, -0.866, 0.0, 0.0, 0.0, 1.0, 0.0, 0.0, 1.0, 0.0, 0.0, 1.0, 0.0, 0.0, 1.0, 0.0, 0.0, 1.0, 0.0, 0.0, 1.0, -1.0, 0.0, 0.0, -1.0, 0.0, 0.0, -1.0, 0.0, 0.0, -1.0, 0.0, 0.0, -1.0, 0.0, 0.0, -1.0, 0.0, 0.0, 1.0, 0.0, 0.0, 1.0, 0.0, 0.0, 1.0, 0.0, 0.0, 1.0, 0.0, 0.0, 1.0, 0.0, 0.0, 1.0, 0.0, 0.0, 0.0, 0.0, -1.0, 0.0, 0.0, -1.0, 0.0, 0.0, -1.0, 3.363e-09, 0.0, -1.0, 3.363e-09, 0.0, -1.0, 3.363e-09, 0.0, -1.0, 0.0, 0.0, 1.0, 0.0, 0.0, 1.0, 0.0, 0.0, 1.0, 0.0, 0.0, 1.0, 0.0, 0.0, 1.0, 0.0, 0.0, 1.0, 1.111e-07, -1.0, 0.0, 1.712e-08, -1.0, -3.799e-07, 9.393e-08, -1.0, -6.924e-08, 1.712e-08, -1.0, -3.799e-07, 0.0, -1.0, -4.491e-07, 9.393e-08, -1.0, -6.924e-08, 0.0, 0.0, -1.0, 0.0, 0.0, -1.0, 0.0, 0.0, -1.0, 0.0, 0.0, -1.0, 0.0, 0.0, -1.0, 0.0, 0.0, -1.0, 0.866, -0.5, 0.0, 0.5, -0.866, 0.0, 0.866, -0.5, 0.0, 0.5, -0.866, 0.0, 0.5, -0.866, 0.0, 0.866, -0.5, 0.0, 0.5, -0.866, 0.0, -0.5, -0.866, 0.0, 0.5, -0.866, 0.0, -0.5, -0.866, 0.0, -0.5, -0.866, 0.0, 0.5, -0.866, 0.0, -0.5, -0.866, 0.0, -0.866, -0.5, 0.0, -0.5, -0.866, 0.0, -0.866, -0.5, 0.0, -0.866, -0.5, 0.0, -0.5, -0.866, 0.0, 0.0, 0.0, 1.0, 0.0, 0.0, 1.0, 0.0, 0.0, 1.0, -3.321e-07, 0.0, 1.0, -3.321e-07, 0.0, 1.0, -3.321e-07, 0.0, 1.0, 0.0, -0.9698, 0.2441, 0.0, -0.9698, 0.244, 0.0, -0.9698, 0.2441, 0.0, -0.9698, 0.244, 0.0, -0.9698, 0.244, 0.0, -0.9698, 0.2441, -1.0, 5.891e-08, 0.0, -1.0, 1.097e-08, 0.0, -1.0, 6.295e-07, 0.0, -1.0, 1.097e-08, 0.0, -1.0, 1.029e-06, 0.0, -1.0, 6.295e-07, 0.0, -1.0, 1.097e-08, 0.0, -1.0, -3.499e-07, 0.0, -1.0, -2.048e-06, 0.0, -1.0, 1.097e-08, 0.0, -1.0, 5.891e-08, 0.0, -1.0, -3.499e-07, 0.0, -1.0, 6.151e-07, 0.0, -1.0, -3.499e-07, 0.0, -1.0, 5.891e-08, 0.0, -1.0, 5.891e-08, 0.0, -1.0, 1.03e-06, 0.0, -1.0, 6.151e-07, 0.0, 0.0, -1.0, 0.0, 0.0, -1.0, 0.0, 0.0, -0.9595, -0.2817, 0.0, -1.0, 0.0, 0.0, -0.9595, -0.2817, 0.0, -0.9595, -0.2817, 0.0, -0.9595, -0.2817, 0.0, -0.9595, -0.2817, 0.0, -0.6803, -0.7329, 0.0, -0.6803, -0.7329, 0.0, -0.9595, -0.2817, 0.0, -0.6803, -0.7329, 0.0, -0.378, -0.9258, 0.0, -0.6803, -0.7329, 0.0, -0.6803, -0.7329, 0.0, -0.378, -0.9258, 0.0, -0.378, -0.9258, 0.0, -0.6803, -0.7329, 0.0, -0.378, -0.9258, 0.0, -0.378, -0.9258, 0.0, -0.275, -0.9614, 0.0, -0.275, -0.9614, 0.0, -0.378, -0.9258, 0.0, -0.275, -0.9614, 1.0, 5.891e-08, 0.0, 1.0, 0.0, 0.0, 1.0, -2.373e-07, 0.0, 1.0, 0.0, 0.0, 1.0, -2.373e-07, 0.0, 1.0, 0.0, 0.0, 1.0, 5.891e-08, 0.0, 1.0, 6.151e-07, 0.0, 1.0, 1.03e-06, 0.0, 1.0, 6.151e-07, 0.0, 1.0, 5.891e-08, 0.0, 1.0, -1.4e-06, 0.0, 1.0, 5.891e-08, 0.0, 1.0, -2.373e-07, 0.0, 1.0, -1.4e-06, 0.0, 1.0, -1.4e-06, 0.0, 1.0, -2.373e-07, 0.0, 1.0, -8.192e-06, 0.0, 5.209e-08, -1.0, 1.302e-07, 2.642e-08, -1.0, -3.076e-07, 0.0, -1.0, -2.921e-07, 2.642e-08, -1.0, -3.076e-07, 5.209e-08, -1.0, 1.302e-07, 1.825e-07, -1.0, -6.731e-07, 5.209e-08, -1.0, 1.302e-07, 1.839e-07, -1.0, -1.827e-07, 1.825e-07, -1.0, -6.731e-07, 1.839e-07, -1.0, -1.827e-07, 1.553e-07, -1.0, -9.237e-07, 1.825e-07, -1.0, -6.731e-07, 1.553e-07, -1.0, -9.237e-07, 1.839e-07, -1.0, -1.827e-07, 2.132e-08, -1.0, 2.446e-07, 1.839e-07, -1.0, -1.827e-07, 0.0, -1.0, 4.771e-09, 2.132e-08, -1.0, 2.446e-07, 0.0, -1.0, 4.771e-09, 0.0, -1.0, 2.665e-07, 2.132e-08, -1.0, 2.446e-07, 0.0, -1.0, 2.665e-07, 0.0, -1.0, 4.771e-09, 0.0, -1.0, -2.817e-08, 0.0, -1.0, 4.299e-07, 0.0, -1.0, 2.665e-07, 0.0, -1.0, -2.817e-08, 0.0, -1.0, -2.817e-08, 0.0, -1.0, 4.508e-07, 0.0, -1.0, 4.299e-07, 0.0, -1.0, 4.508e-07, 0.0, -1.0, -2.817e-08, 0.0, -1.0, -2.921e-07, 0.0, -1.0, -2.817e-08, 5.209e-08, -1.0, 1.302e-07, 0.0, -1.0, -2.921e-07, 1.0, -5.469e-07, 0.0, 1.0, -5.469e-07, 0.0, 1.0, -5.469e-07, 0.0, 1.0, 3.226e-07, 0.0, 1.0, 3.226e-07, 0.0, 1.0, 3.226e-07, 0.0, 0.0, 0.0, 1.0, 0.0, 0.0, 1.0, 0.0, 0.0, 1.0, 0.0, 0.0, 1.0, 0.0, 0.0, 1.0, 0.0, 0.0, 1.0, -1.0, 5.469e-07, 0.0, -1.0, 5.469e-07, 0.0, -1.0, 5.469e-07, 0.0, -1.0, -6.841e-08, 0.0, -1.0, -6.841e-08, 0.0, -1.0, -6.841e-08, 0.0, -0.7246, -0.6892, 8.355e-05, -0.7246, -0.6892, 8.664e-05, -0.7246, -0.6892, 8.289e-05, -0.7246, -0.6892, 8.664e-05, -0.7246, -0.6891, 8.67e-05, -0.7246, -0.6892, 8.289e-05, -3.86e-05, -0.7256, -0.6882, -5.149e-05, -0.7257, -0.688, -2.754e-05, -0.7254, -0.6883, -2.603e-05, -0.7254, -0.6883, -2.754e-05, -0.7254, -0.6883, -5.149e-05, -0.7257, -0.688, 0.7246, -0.6892, -9.419e-05, 0.7246, -0.6892, -9.352e-05, 0.7246, -0.6892, -9.149e-05, 0.7246, -0.6892, -9.149e-05, 0.7246, -0.6892, -9.352e-05, 0.7246, -0.6892, -9.462e-05, 0.0, -0.7256, 0.6882, -2.949e-07, -0.7256, 0.6882, -1.05e-05, -0.7254, 0.6883, -1.114e-05, -0.7254, 0.6883, -1.05e-05, -0.7254, 0.6883, -2.949e-07, -0.7256, 0.6882, 0.4392, -0.8137, 0.3808, 0.4392, -0.8137, 0.3808, 0.4392, -0.8137, 0.3808, 0.4392, -0.8137, 0.3808, 0.4392, -0.8137, 0.3808, 0.4392, -0.8137, 0.3808, 0.3993, -0.8271, -0.3956, 0.3993, -0.8271, -0.3956, 0.3993, -0.8271, -0.3956, 0.3993, -0.8271, -0.3956, 0.3993, -0.8271, -0.3956, 0.3993, -0.8271, -0.3956, -0.4388, -0.8139, -0.3809, -0.4388, -0.8139, -0.3809, -0.4388, -0.8139, -0.3809, -0.4388, -0.8139, -0.3809, -0.4388, -0.8139, -0.3809, -0.4388, -0.8139, -0.3809, 0.7167, -0.000196, -0.6974, 0.7167, -0.0001974, -0.6974, 0.7167, -0.0001973, -0.6974, 0.7167, -0.0001942, -0.6974, 0.7167, -0.0001952, -0.6974, 0.7167, -0.000195, -0.6974, -0.7167, -0.0001963, 0.6974, -0.7167, -0.0001955, 0.6974, -0.7167, -0.000197, 0.6974, -0.7167, -0.0001991, 0.6974, -0.7167, -0.0001971, 0.6974, -0.7167, -0.0001984, 0.6974, -0.3989, -0.8272, 0.3959, -0.3989, -0.8272, 0.3959, -0.3988, -0.8272, 0.3959, -0.3988, -0.8272, 0.3959, -0.3988, -0.8272, 0.3959, -0.3989, -0.8272, 0.3959, 0.7157, 0.0001544, 0.6984, 0.7157, 0.0001547, 0.6984, 0.7157, 0.0001551, 0.6984, 0.7157, 0.0001547, 0.6984, 0.7157, 0.0001559, 0.6984, 0.7157, 0.0001551, 0.6984, -0.7156, 0.0001559, -0.6985, -0.7157, 0.000153, -0.6984, -0.7157, 0.0001547, -0.6985, -0.7157, 0.000153, -0.6984, -0.7157, 0.0001522, -0.6984, -0.7157, 0.0001547, -0.6985, 0.0, 0.0, -1.0, 0.0, 0.0, -1.0, 0.0, 0.0, -1.0, 0.0, 0.0, -1.0, 0.0, 0.0, -1.0, 0.0, 0.0, -1.0, -1.0, 0.0, 0.0, -1.0, 0.0, 0.0, -1.0, 0.0, 0.0, -1.0, 0.0, 0.0, -1.0, 0.0, 0.0, -1.0, 0.0, 0.0, 0.0, 0.0, 1.0, 0.0, 0.0, 1.0, 0.0, 0.0, 1.0, 0.0, 0.0, 1.0, 0.0, 0.0, 1.0, 0.0, 0.0, 1.0, 1.0, 0.0, 0.0, 1.0, 0.0, 0.0, 1.0, 0.0, 0.0, 1.0, 0.0, 0.0, 1.0, 0.0, 0.0, 1.0, 0.0, 0.0, 0.0, -1.0, 0.0, 0.0, -1.0, 0.0, 0.0, -1.0, 0.0, 0.0, -1.0, 0.0, 0.0, -1.0, 0.0, 0.0, -1.0, 0.0, 0.0, -1.0, 0.0, 0.0, -1.0, 0.0, 0.0, -1.0, 0.0, 0.0, -1.0, 0.0, 0.0, -1.0, 0.0, 0.0, -1.0, 0.0, 0.0, -1.0, 0.0, 0.0, -1.0, 0.0, 0.0, -1.0, 0.0, 0.0, -1.0, 0.0, 0.0, -1.0, 0.0, 0.0, -1.0, 0.0, 0.0, -1.0, 0.0, 0.0, -1.0, 0.0, 0.0, -1.0, 0.0, 0.0, -1.0, 0.0, 0.0, -1.0, 0.0, 0.0, -1.0, 0.0, 0.0, 0.0, 1.0, 0.0, 0.0, 1.0, 0.0, 0.0, 1.0, 0.0, 0.0, 1.0, 0.0, 0.0, 1.0, 0.0, 0.0, 1.0, 1.0, 0.0, 0.0, 1.0, 0.0, 0.0, 1.0, 0.0, 0.0, 1.0, 0.0, 0.0, 1.0, 0.0, 0.0, 1.0, 0.0, 0.0, 0.0, 0.0, -1.0, 0.0, 0.0, -1.0, 0.0, 0.0, -1.0, 0.0, 0.0, -1.0, 0.0, 0.0, -1.0, 0.0, 0.0, -1.0, -1.0, 0.0, 0.0, -1.0, 0.0, 0.0, -1.0, 0.0, 0.0, -1.0, 0.0, 0.0, -1.0, 0.0, 0.0, -1.0, 0.0, 0.0, 0.0, -1.0, 0.0, 0.0, -1.0, 0.0, 0.0, -1.0, 0.0, 0.0, -1.0, 0.0, 0.0, -1.0, 0.0, 0.0, -1.0, 0.0, 0.0, 0.2293, 0.9734, 0.0, 0.2293, 0.9734, 0.0, 0.2293, 0.9734, 0.0, 0.2293, 0.9734, 0.0, 0.2293, 0.9734, 0.0, 0.2293, 0.9734, 0.0, -0.5338, -0.8456, 0.0, -0.5338, -0.8456, 0.0, -0.5338, -0.8456, 0.0, -0.5338, -0.8456, 0.0, -0.5338, -0.8456, 0.0, -0.5338, -0.8456, 0.0, 1.0, 0.0, 0.0, 1.0, 0.0, 0.0, 1.0, 0.0, 0.0, 1.0, 0.0, 0.0, 1.0, 0.0, 0.0, 1.0, 0.0])] * 3)])
me_conduit01_physics = bpy.data.meshes.new('conduit01_physics')
me_conduit01_physics.from_pydata([(18.71, -7.04, -32.25), (22.53, -3.615, -28.71), (18.71, -7.04, -31.54), (22.53, -3.615, -39.96), (16.96, -7.04, -32.25), (16.96, -7.04, -31.54), (13.14, -3.615, -28.71), (13.14, -3.615, -39.96), (13.14, 1.475, -28.71), (22.53, 1.475, -28.71), (22.53, 1.475, -39.96), (13.14, 1.475, -39.96), (18.69, 0.8735, 37.31), (17.83, 1.244, 37.31), (19.04, -4e-06, 37.31), (18.69, -0.8735, 37.31), (18.69, -0.8745, -29.19), (19.04, 2e-06, -29.19), (16.99, -0.871, 37.31), (17.83, -1.244, -29.19), (17.83, -1.244, 37.31), (16.99, -0.8685, -29.19), (16.63, -1e-06, 37.31), (16.99, 0.871, 37.31), (16.99, 0.8685, -29.19), (16.63, 2e-06, -29.19), (17.83, 1.244, -29.19), (18.69, 0.8745, -29.19), (16.64, 1.5e-05, 39.77), (-22.97, -0.8741, 39.42), (16.64, -0.8801, 39.41), (-22.97, -5e-06, 39.77), (-22.97, -1.239, 38.55), (16.63, -1.248, 38.53), (16.64, -0.8716, 37.65), (-22.97, -0.8741, 37.65), (16.63, -1e-06, 37.3), (-22.97, -3e-06, 37.33), (-22.97, 0.8741, 39.42), (-22.97, 1.239, 38.55), (16.63, 1.248, 38.53), (16.63, 0.88, 39.41), (16.63, 0.8716, 37.65), (-22.97, 0.8741, 37.65)], [], [(0, 1, 2), (0, 3, 1), (2, 4, 0), (2, 5, 4), (6, 5, 2), (1, 6, 2), (4, 3, 0), (5, 6, 4), (6, 7, 4), (4, 7, 3), (1, 8, 6), (1, 9, 8), (3, 9, 1), (3, 10, 9), (7, 6, 8), (7, 8, 11), (3, 7, 11), (3, 11, 10), (10, 11, 9), (9, 11, 8), (12, 13, 14), (13, 15, 14), (14, 15, 16), (16, 17, 14), (14, 17, 12), (18, 19, 20), (18, 21, 19), (21, 18, 22), (20, 22, 18), (22, 23, 24), (22, 24, 25), (23, 13, 26), (24, 23, 26), (23, 22, 13), (13, 12, 26), (26, 12, 27), (12, 17, 27), (19, 21, 16), (16, 21, 17), (17, 21, 25), (17, 25, 24), (17, 24, 27), (27, 24, 26), (25, 21, 22), (16, 15, 19), (15, 20, 19), (22, 20, 13), (20, 15, 13), (28, 29, 30), (28, 31, 29), (32, 33, 30), (29, 32, 30), (30, 33, 34), (34, 28, 30), (34, 33, 35), (35, 33, 32), (34, 35, 36), (36, 35, 37), (35, 32, 37), (38, 39, 29), (29, 39, 32), (39, 38, 40), (38, 41, 40), (38, 29, 31), (38, 31, 41), (41, 28, 40), (28, 42, 40), (28, 34, 42), (34, 36, 42), (43, 42, 36), (42, 43, 40), (41, 31, 28), (43, 36, 37), (39, 43, 37), (43, 39, 40), (32, 39, 37)])
me_conduit01_physics.polygons.foreach_set('use_smooth', [True] * 76)
_uv = me_conduit01_physics.uv_layers.new(name='UVMap')
_uv.uv.foreach_set('vector', [0.0, 0.0, 0.0, 0.0, 0.0, 0.0, 0.0, 0.0, 0.0, 0.0, 0.0, 0.0, 0.0, 0.0, 0.0, 0.0, 0.0, 0.0, 0.0, 0.0, 0.0, 0.0, 0.0, 0.0, 0.0, 0.0, 0.0, 0.0, 0.0, 0.0, 0.0, 0.0, 0.0, 0.0, 0.0, 0.0, 0.0, 0.0, 0.0, 0.0, 0.0, 0.0, 0.0, 0.0, 0.0, 0.0, 0.0, 0.0, 0.0, 0.0, 0.0, 0.0, 0.0, 0.0, 0.0, 0.0, 0.0, 0.0, 0.0, 0.0, 0.0, 0.0, 0.0, 0.0, 0.0, 0.0, 0.0, 0.0, 0.0, 0.0, 0.0, 0.0, 0.0, 0.0, 0.0, 0.0, 0.0, 0.0, 0.0, 0.0, 0.0, 0.0, 0.0, 0.0, 0.0, 0.0, 0.0, 0.0, 0.0, 0.0, 0.0, 0.0, 0.0, 0.0, 0.0, 0.0, 0.0, 0.0, 0.0, 0.0, 0.0, 0.0, 0.0, 0.0, 0.0, 0.0, 0.0, 0.0, 0.0, 0.0, 0.0, 0.0, 0.0, 0.0, 0.0, 0.0, 0.0, 0.0, 0.0, 0.0, 0.0, 0.0, 0.0, 0.0, 0.0, 0.0, 0.0, 0.0, 0.0, 0.0, 0.0, 0.0, 0.0, 0.0, 0.0, 0.0, 0.0, 0.0, 0.0, 0.0, 0.0, 0.0, 0.0, 0.0, 0.0, 0.0, 0.0, 0.0, 0.0, 0.0, 0.0, 0.0, 0.0, 0.0, 0.0, 0.0, 0.0, 0.0, 0.0, 0.0, 0.0, 0.0, 0.0, 0.0, 0.0, 0.0, 0.0, 0.0, 0.0, 0.0, 0.0, 0.0, 0.0, 0.0, 0.0, 0.0, 0.0, 0.0, 0.0, 0.0, 0.0, 0.0, 0.0, 0.0, 0.0, 0.0, 0.0, 0.0, 0.0, 0.0, 0.0, 0.0, 0.0, 0.0, 0.0, 0.0, 0.0, 0.0, 0.0, 0.0, 0.0, 0.0, 0.0, 0.0, 0.0, 0.0, 0.0, 0.0, 0.0, 0.0, 0.0, 0.0, 0.0, 0.0, 0.0, 0.0, 0.0, 0.0, 0.0, 0.0, 0.0, 0.0, 0.0, 0.0, 0.0, 0.0, 0.0, 0.0, 0.0, 0.0, 0.0, 0.0, 0.0, 0.0, 0.0, 0.0, 0.0, 0.0, 0.0, 0.0, 0.0, 0.0, 0.0, 0.0, 0.0, 0.0, 0.0, 0.0, 0.0, 0.0, 0.0, 0.0, 0.0, 0.0, 0.0, 0.0, 0.0, 0.0, 0.0, 0.0, 0.0, 0.0, 0.0, 0.0, 0.0, 0.0, 0.0, 0.0, 0.0, 0.0, 0.0, 0.0, 0.0, 0.0, 0.0, 0.0, 0.0, 0.0, 0.0, 0.0, 0.0, 0.0, 0.0, 0.0, 0.0, 0.0, 0.0, 0.0, 0.0, 0.0, 0.0, 0.0, 0.0, 0.0, 0.0, 0.0, 0.0, 0.0, 0.0, 0.0, 0.0, 0.0, 0.0, 0.0, 0.0, 0.0, 0.0, 0.0, 0.0, 0.0, 0.0, 0.0, 0.0, 0.0, 0.0, 0.0, 0.0, 0.0, 0.0, 0.0, 0.0, 0.0, 0.0, 0.0, 0.0, 0.0, 0.0, 0.0, 0.0, 0.0, 0.0, 0.0, 0.0, 0.0, 0.0, 0.0, 0.0, 0.0, 0.0, 0.0, 0.0, 0.0, 0.0, 0.0, 0.0, 0.0, 0.0, 0.0, 0.0, 0.0, 0.0, 0.0, 0.0, 0.0, 0.0, 0.0, 0.0, 0.0, 0.0, 0.0, 0.0, 0.0, 0.0, 0.0, 0.0, 0.0, 0.0, 0.0, 0.0, 0.0, 0.0, 0.0, 0.0, 0.0, 0.0, 0.0, 0.0, 0.0, 0.0, 0.0, 0.0, 0.0, 0.0, 0.0, 0.0, 0.0, 0.0, 0.0, 0.0, 0.0, 0.0, 0.0, 0.0, 0.0, 0.0, 0.0, 0.0, 0.0, 0.0, 0.0, 0.0, 0.0, 0.0, 0.0, 0.0, 0.0, 0.0, 0.0, 0.0, 0.0, 0.0, 0.0, 0.0, 0.0, 0.0, 0.0, 0.0, 0.0, 0.0, 0.0, 0.0, 0.0, 0.0, 0.0, 0.0, 0.0, 0.0, 0.0, 0.0, 0.0, 0.0, 0.0, 0.0, 0.0, 0.0, 0.0, 0.0, 0.0, 0.0, 0.0, 0.0, 0.0, 0.0, 0.0, 0.0, 0.0, 0.0, 0.0, 0.0, 0.0, 0.0, 0.0, 0.0, 0.0, 0.0, 0.0])
me_conduit01_physics.materials.append(mat_phy)
me_conduit01_physics.use_remesh_fix_poles = True
me_conduit01_physics.use_remesh_preserve_attributes = False
me_conduit01_physics.use_mirror_vertex_groups = False
me_conduit01_physics.update()
me_conduit01_physics.normals_split_custom_set([tuple(v) for v in zip(*[iter([0.8249, 0.08164, 0.5594, 0.4092, -0.7232, 0.5564, 0.6926, -0.7198, 0.04589, 0.8249, 0.08164, 0.5594, 0.5356, 0.5553, 0.6362, 0.4092, -0.7232, 0.5564, 0.6926, -0.7198, 0.04589, 0.9228, 0.2624, -0.2819, 0.8249, 0.08164, 0.5594, 0.6926, -0.7198, 0.04589, 0.8093, -0.5442, -0.2214, 0.9228, 0.2624, -0.2819, 0.5091, -0.5665, -0.648, 0.8093, -0.5442, -0.2214, 0.6926, -0.7198, 0.04589, 0.4092, -0.7232, 0.5564, 0.5091, -0.5665, -0.648, 0.6926, -0.7198, 0.04589, 0.9228, 0.2624, -0.2819, 0.5356, 0.5553, 0.6362, 0.8249, 0.08164, 0.5594, 0.8093, -0.5442, -0.2214, 0.5091, -0.5665, -0.648, 0.9228, 0.2624, -0.2819, 0.5091, -0.5665, -0.648, 0.5556, 0.3848, -0.737, 0.9228, 0.2624, -0.2819, 0.9228, 0.2624, -0.2819, 0.5556, 0.3848, -0.737, 0.5356, 0.5553, 0.6362, 0.4092, -0.7232, 0.5564, -0.5779, -0.5227, -0.6267, 0.5091, -0.5665, -0.648, 0.4092, -0.7232, 0.5564, -0.8622, -0.195, 0.4676, -0.5779, -0.5227, -0.6267, 0.5356, 0.5553, 0.6362, -0.8622, -0.195, 0.4676, 0.4092, -0.7232, 0.5564, 0.5356, 0.5553, 0.6362, -0.8169, 0.3694, 0.4429, -0.8622, -0.195, 0.4676, 0.5556, 0.3848, -0.737, 0.5091, -0.5665, -0.648, -0.5779, -0.5227, -0.6267, 0.5556, 0.3848, -0.737, -0.5779, -0.5227, -0.6267, -0.8846, 0.4001, -0.2398, 0.5356, 0.5553, 0.6362, 0.5556, 0.3848, -0.737, -0.8846, 0.4001, -0.2398, 0.5356, 0.5553, 0.6362, -0.8846, 0.4001, -0.2398, -0.8169, 0.3694, 0.4429, -0.8169, 0.3694, 0.4429, -0.8846, 0.4001, -0.2398, -0.8622, -0.195, 0.4676, -0.8622, -0.195, 0.4676, -0.8846, 0.4001, -0.2398, -0.5779, -0.5227, -0.6267, -0.6984, -0.002695, 0.7157, -0.9976, -0.06935, -0.001459, 0.1328, -0.012, 0.9911, -0.9976, -0.06935, -0.001459, 0.7894, -0.02087, 0.6135, 0.1328, -0.012, 0.9911, 0.1328, -0.012, 0.9911, 0.7894, -0.02087, 0.6135, 0.594, 0.01209, 0.8044, 0.594, 0.01209, 0.8044, -0.1324, 0.04069, 0.9904, 0.1328, -0.012, 0.9911, 0.1328, -0.012, 0.9911, -0.1324, 0.04069, 0.9904, -0.6984, -0.002695, 0.7157, 0.7824, -0.003433, -0.6227, 1.0, 0.002785, -0.002483, 0.9987, -0.05061, -0.001554, 0.7824, -0.003433, -0.6227, 0.5942, 0.02414, -0.8039, 1.0, 0.002785, -0.002483, 0.5942, 0.02414, -0.8039, 0.7824, -0.003433, -0.6227, -3.091e-05, -0.01312, -0.9999, 0.9987, -0.05061, -0.001554, -3.091e-05, -0.01312, -0.9999, 0.7824, -0.003433, -0.6227, -3.091e-05, -0.01312, -0.9999, -0.7824, -0.003394, -0.6228, -0.5943, 0.02408, -0.8039, -3.091e-05, -0.01312, -0.9999, -0.5943, 0.02408, -0.8039, -4.203e-06, 0.03627, -0.9993, -0.7824, -0.003394, -0.6228, -0.9976, -0.06935, -0.001459, -1.0, 0.00283, -0.002487, -0.5943, 0.02408, -0.8039, -0.7824, -0.003394, -0.6228, -1.0, 0.00283, -0.002487, -0.7824, -0.003394, -0.6228, -3.091e-05, -0.01312, -0.9999, -0.9976, -0.06935, -0.001459, -0.9976, -0.06935, -0.001459, -0.6984, -0.002695, 0.7157, -1.0, 0.00283, -0.002487, -1.0, 0.00283, -0.002487, -0.6984, -0.002695, 0.7157, -0.698, 0.0184, 0.7158, -0.6984, -0.002695, 0.7157, -0.1324, 0.04069, 0.9904, -0.698, 0.0184, 0.7158, 1.0, 0.002785, -0.002483, 0.5942, 0.02414, -0.8039, 0.594, 0.01209, 0.8044, 0.594, 0.01209, 0.8044, 0.5942, 0.02414, -0.8039, -0.1324, 0.04069, 0.9904, -0.1324, 0.04069, 0.9904, 0.5942, 0.02414, -0.8039, -4.203e-06, 0.03627, -0.9993, -0.1324, 0.04069, 0.9904, -4.203e-06, 0.03627, -0.9993, -0.5943, 0.02408, -0.8039, -0.1324, 0.04069, 0.9904, -0.5943, 0.02408, -0.8039, -0.698, 0.0184, 0.7158, -0.698, 0.0184, 0.7158, -0.5943, 0.02408, -0.8039, -1.0, 0.00283, -0.002487, -4.203e-06, 0.03627, -0.9993, 0.5942, 0.02414, -0.8039, -3.091e-05, -0.01312, -0.9999, 0.594, 0.01209, 0.8044, 0.7894, -0.02087, 0.6135, 1.0, 0.002785, -0.002483, 0.7894, -0.02087, 0.6135, 0.9987, -0.05061, -0.001554, 1.0, 0.002785, -0.002483, -3.091e-05, -0.01312, -0.9999, 0.9987, -0.05061, -0.001554, -0.9976, -0.06935, -0.001459, 0.9987, -0.05061, -0.001554, 0.7894, -0.02087, 0.6135, -0.9976, -0.06935, -0.001459, 0.1335, -0.9885, 0.07059, 0.5981, -0.8004, -0.04077, 0.7931, -0.6088, 0.02099, 0.1335, -0.9885, 0.07059, -0.1354, -0.9908, -0.005793, 0.5981, -0.8004, -0.04077, 0.9889, -0.1378, -0.05543, 0.9902, 0.1394, 0.006103, 0.7931, -0.6088, 0.02099, 0.5981, -0.8004, -0.04077, 0.9889, -0.1378, -0.05543, 0.7931, -0.6088, 0.02099, 0.7931, -0.6088, 0.02099, 0.9902, 0.1394, 0.006103, 0.699, 0.709, 0.09314, 0.699, 0.709, 0.09314, 0.1335, -0.9885, 0.07059, 0.7931, -0.6088, 0.02099, 0.699, 0.709, 0.09314, 0.9902, 0.1394, 0.006103, 0.7025, 0.7117, -0.005023, 0.7025, 0.7117, -0.005023, 0.9902, 0.1394, 0.006103, 0.9889, -0.1378, -0.05543, 0.699, 0.709, 0.09314, 0.7025, 0.7117, -0.005023, 6.743e-05, 1.0, 0.004164, 6.743e-05, 1.0, 0.004164, 0.7025, 0.7117, -0.005023, -1.776e-05, 0.998, -0.06346, 0.7025, 0.7117, -0.005023, 0.9889, -0.1378, -0.05543, -1.776e-05, 0.998, -0.06346, -0.7938, -0.6079, -0.02032, -0.9945, 2.399e-05, -0.1051, 0.5981, -0.8004, -0.04077, 0.5981, -0.8004, -0.04077, -0.9945, 2.399e-05, -0.1051, 0.9889, -0.1378, -0.05543, -0.9945, 2.399e-05, -0.1051, -0.7938, -0.6079, -0.02032, -0.9999, 0.002452, 0.0157, -0.7938, -0.6079, -0.02032, -0.5996, -0.8003, 0.006225, -0.9999, 0.002452, 0.0157, -0.7938, -0.6079, -0.02032, 0.5981, -0.8004, -0.04077, -0.1354, -0.9908, -0.005793, -0.7938, -0.6079, -0.02032, -0.1354, -0.9908, -0.005793, -0.5996, -0.8003, 0.006225, -0.5996, -0.8003, 0.006225, 0.1335, -0.9885, 0.07059, -0.9999, 0.002452, 0.0157, 0.1335, -0.9885, 0.07059, -0.6999, 0.7093, 0.08416, -0.9999, 0.002452, 0.0157, 0.1335, -0.9885, 0.07059, 0.699, 0.709, 0.09314, -0.6999, 0.7093, 0.08416, 0.699, 0.709, 0.09314, 6.743e-05, 1.0, 0.004164, -0.6999, 0.7093, 0.08416, -0.7025, 0.7116, -0.005069, -0.6999, 0.7093, 0.08416, 6.743e-05, 1.0, 0.004164, -0.6999, 0.7093, 0.08416, -0.7025, 0.7116, -0.005069, -0.9999, 0.002452, 0.0157, -0.5996, -0.8003, 0.006225, -0.1354, -0.9908, -0.005793, 0.1335, -0.9885, 0.07059, -0.7025, 0.7116, -0.005069, 6.743e-05, 1.0, 0.004164, -1.776e-05, 0.998, -0.06346, -0.9945, 2.399e-05, -0.1051, -0.7025, 0.7116, -0.005069, -1.776e-05, 0.998, -0.06346, -0.7025, 0.7116, -0.005069, -0.9945, 2.399e-05, -0.1051, -0.9999, 0.002452, 0.0157, 0.9889, -0.1378, -0.05543, -0.9945, 2.399e-05, -0.1051, -1.776e-05, 0.998, -0.06346])] * 3)])
arm_conduit01_qc_skeleton = bpy.data.armatures.new('conduit01.qc_skeleton')  # bones are not reproduced

# ---- objects
ob_conduit01_qc_skeleton = bpy.data.objects.new('conduit01.qc_skeleton', arm_conduit01_qc_skeleton)
ob_conduit01_reference = bpy.data.objects.new('conduit01_reference', me_conduit01_reference)
ob_conduit01_physics = bpy.data.objects.new('conduit01_physics', me_conduit01_physics)

# ---- transforms, parenting, visibility, modifiers, constraints
ob_conduit01_qc_skeleton.location = (0.0, 0.0, 0.0)
ob_conduit01_qc_skeleton.show_in_front = True
ob_conduit01_qc_skeleton.lineart.crease_threshold = 0.0
ob_conduit01_reference.parent = ob_conduit01_qc_skeleton
ob_conduit01_reference.location = (0.0, 0.0, 0.0)
ob_conduit01_reference.lineart.crease_threshold = 0.0
_vg = ob_conduit01_reference.vertex_groups.new(name='static_prop')
_vg.add([0, 1, 2, 3, 4, 5, 6, 7, 8, 9, 10, 11, 12, 13, 14, 15, 16, 17, 18, 19, 20, 21, 22, 23, 24, 25, 26, 27, 28, 29, 30, 31, 32, 33, 34, 35, 36, 37, 38, 39, 40, 41, 42, 43, 44, 45, 46, 47, 48, 49, 50, 51, 52, 53, 54, 55, 56, 57, 58, 59, 60, 61, 62, 63, 64, 65, 66, 67, 68, 69, 70, 71, 72, 73, 74, 75, 76, 77, 78, 79, 80, 81, 82, 83, 84, 85, 86, 87, 88, 89, 90, 91, 92, 93, 94, 95, 96, 97, 98, 99, 100, 101, 102, 103, 104, 105, 106, 107, 108, 109, 110, 111, 112, 113, 114, 115, 116, 117, 118, 119, 120, 121, 122, 123, 124, 125, 126, 127, 128, 129, 130, 131, 132, 133, 134, 135, 136, 137, 138, 139, 140, 141, 142, 143, 144, 145, 146, 147, 148, 149, 150, 151, 152, 153, 154, 155, 156, 157, 158, 159, 160, 161, 162, 163], 1.0, 'REPLACE')
_m = ob_conduit01_reference.modifiers.new('Armature', 'ARMATURE')
_m.object = ob_conduit01_qc_skeleton
ob_conduit01_physics.parent = ob_conduit01_qc_skeleton
ob_conduit01_physics.location = (0.0, 0.0, 0.0)
ob_conduit01_physics.display_type = 'SOLID'
ob_conduit01_physics.show_wire = True
ob_conduit01_physics.lineart.crease_threshold = 0.0
_vg = ob_conduit01_physics.vertex_groups.new(name='static_prop')
_vg.add([0, 1, 2, 3, 4, 5, 6, 7, 8, 9, 10, 11, 12, 13, 14, 15, 16, 17, 18, 19, 20, 21, 22, 23, 24, 25, 26, 27, 28, 29, 30, 31, 32, 33, 34, 35, 36, 37, 38, 39, 40, 41, 42, 43], 1.0, 'REPLACE')
_m = ob_conduit01_physics.modifiers.new('Armature', 'ARMATURE')
_m.object = ob_conduit01_qc_skeleton

# ---- collection membership
scene.collection.objects.link(ob_conduit01_qc_skeleton)
scene.collection.objects.link(ob_conduit01_reference)
scene.collection.objects.link(ob_conduit01_physics)
col_conduit01.objects.link(ob_conduit01_qc_skeleton)
col_conduit01.objects.link(ob_conduit01_reference)
col_conduit01.objects.link(ob_conduit01_physics)

# ---- scene / render settings (as saved in the file)
scene.frame_start = 1; scene.frame_end = 250; scene.frame_set(0)
scene.render.engine = 'BLENDER_EEVEE_NEXT'
scene.cycles.use_denoising = False
scene.cycles.samples = 128
scene.cycles.sampling_pattern = 'TABULATED_SOBOL'
scene.cycles.use_adaptive_sampling = False
scene.cycles.use_light_tree = False
scene.view_settings.view_transform = 'Filmic'
bpy.context.view_layer.update()

# ---- added for rendering (the .blend has no active camera and no usable light): camera, sun + grey world if the file has none
cam_auto = bpy.data.cameras.new('AutoCamera')
cam_auto.lens = 50.0
cam_auto.sensor_width = 36.0
cam_auto.clip_end = 1497.15
ob_auto_camera = bpy.data.objects.new('AutoCamera', cam_auto)
scene.collection.objects.link(ob_auto_camera)
ob_auto_camera.location = (85.0861, -105.152, 68.1512)
ob_auto_camera.rotation_euler = (1.09748, -7.21219e-08, 0.694738)
scene.camera = ob_auto_camera
light_auto_sun = bpy.data.lights.new('AutoSun', 'SUN')
light_auto_sun.energy = 3.0
light_auto_sun.angle = 0.0523599
ob_auto_sun = bpy.data.objects.new('AutoSun', light_auto_sun)
scene.collection.objects.link(ob_auto_sun)
ob_auto_sun.rotation_euler = (0.872665, 0.174533, 0.523599)
if scene.world is None:
    world_auto = bpy.data.worlds.new('AutoWorld')
    world_auto.color = (0.3, 0.3, 0.3)
    scene.world = world_auto
bpy.context.view_layer.update()
